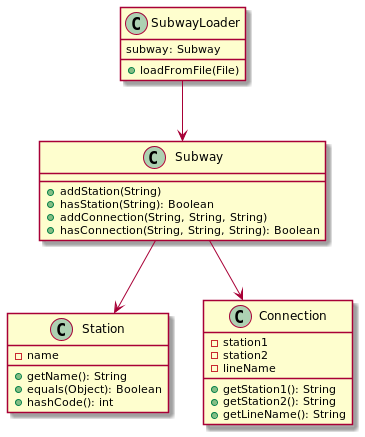

The diagram above was rendered by PlantUML. Its source (embedded in the PNG):
@startuml

class SubwayLoader {
    subway: Subway
    + loadFromFile(File)
}

class Subway {
    + addStation(String)
    + hasStation(String): Boolean
    + addConnection(String, String, String)
    + hasConnection(String, String, String): Boolean
}

class Station {
    - name
    + getName(): String
    + equals(Object): Boolean
    + hashCode(): int
}

class Connection {
    - station1
    - station2
    - lineName
    + getStation1(): String
    + getStation2(): String
    + getLineName(): String
}

SubwayLoader --> Subway

Subway --> Station
Subway --> Connection

@enduml